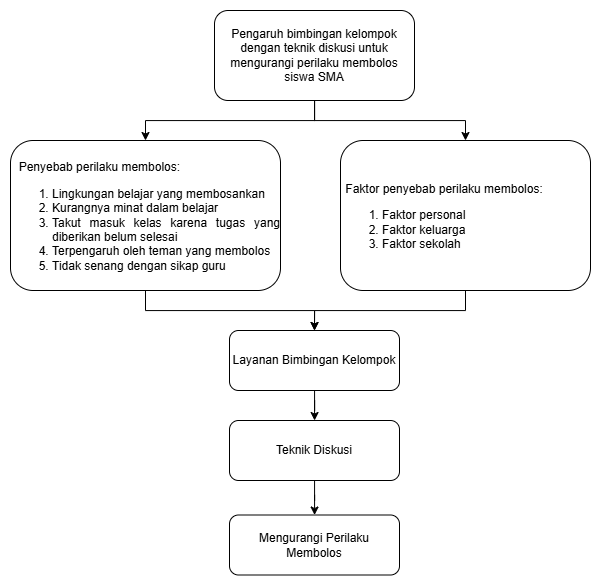

The diagram above was exported from draw.io. Its source (the exported page's mxGraphModel, read from the mxfile embedded in the PNG):
<mxGraphModel dx="1059" dy="657" grid="1" gridSize="10" guides="1" tooltips="1" connect="1" arrows="1" fold="1" page="1" pageScale="1" pageWidth="827" pageHeight="1169" math="0" shadow="0">
  <root>
    <mxCell id="0" />
    <mxCell id="1" parent="0" />
    <mxCell id="2" style="edgeStyle=orthogonalEdgeStyle;rounded=0;orthogonalLoop=1;jettySize=auto;html=1;entryX=0.5;entryY=0;entryDx=0;entryDy=0;" edge="1" source="4" target="6" parent="1">
      <mxGeometry relative="1" as="geometry" />
    </mxCell>
    <mxCell id="3" style="edgeStyle=orthogonalEdgeStyle;rounded=0;orthogonalLoop=1;jettySize=auto;html=1;" edge="1" source="4" target="8" parent="1">
      <mxGeometry relative="1" as="geometry" />
    </mxCell>
    <mxCell id="4" value="Pengaruh bimbingan kelompok dengan teknik diskusi untuk mengurangi perilaku membolos siswa SMA" style="rounded=1;whiteSpace=wrap;html=1;" vertex="1" parent="1">
      <mxGeometry x="314" y="50" width="200" height="90" as="geometry" />
    </mxCell>
    <mxCell id="5" style="edgeStyle=orthogonalEdgeStyle;rounded=0;orthogonalLoop=1;jettySize=auto;html=1;entryX=0.5;entryY=0;entryDx=0;entryDy=0;" edge="1" source="6" target="10" parent="1">
      <mxGeometry relative="1" as="geometry" />
    </mxCell>
    <mxCell id="6" value="&lt;div style=&quot;text-align: justify;&quot;&gt;&lt;br&gt;&lt;/div&gt;&lt;div style=&quot;text-align: justify;&quot;&gt;&lt;span style=&quot;background-color: transparent; color: light-dark(rgb(0, 0, 0), rgb(255, 255, 255));&quot;&gt;&amp;nbsp;Faktor penyebab perilaku membolos:&lt;/span&gt;&lt;/div&gt;&lt;div&gt;&lt;ol&gt;&lt;li style=&quot;text-align: justify;&quot;&gt;Faktor personal&lt;/li&gt;&lt;li style=&quot;text-align: justify;&quot;&gt;Faktor keluarga&lt;/li&gt;&lt;li style=&quot;text-align: justify;&quot;&gt;Faktor sekolah&lt;/li&gt;&lt;/ol&gt;&lt;/div&gt;" style="rounded=1;whiteSpace=wrap;html=1;align=left;" vertex="1" parent="1">
      <mxGeometry x="440" y="180" width="250" height="150" as="geometry" />
    </mxCell>
    <mxCell id="7" style="edgeStyle=orthogonalEdgeStyle;rounded=0;orthogonalLoop=1;jettySize=auto;html=1;entryX=0.5;entryY=0;entryDx=0;entryDy=0;" edge="1" source="8" target="10" parent="1">
      <mxGeometry relative="1" as="geometry" />
    </mxCell>
    <mxCell id="8" value="&lt;div style=&quot;text-align: justify;&quot;&gt;&lt;br&gt;&lt;/div&gt;&lt;div style=&quot;text-align: justify;&quot;&gt;&lt;span style=&quot;background-color: transparent; color: light-dark(rgb(0, 0, 0), rgb(255, 255, 255));&quot;&gt;&amp;nbsp; Penyebab perilaku membolos:&lt;/span&gt;&lt;/div&gt;&lt;div&gt;&lt;ol&gt;&lt;li style=&quot;text-align: justify;&quot;&gt;Lingkungan belajar yang membosankan&lt;/li&gt;&lt;li style=&quot;text-align: justify;&quot;&gt;Kurangnya minat dalam belajar&lt;/li&gt;&lt;li style=&quot;text-align: justify;&quot;&gt;Takut masuk kelas karena tugas yang diberikan belum selesai&lt;/li&gt;&lt;li style=&quot;text-align: justify;&quot;&gt;Terpengaruh oleh teman yang membolos&lt;/li&gt;&lt;li style=&quot;text-align: justify;&quot;&gt;Tidak senang dengan sikap guru&lt;/li&gt;&lt;/ol&gt;&lt;/div&gt;" style="rounded=1;whiteSpace=wrap;html=1;align=left;" vertex="1" parent="1">
      <mxGeometry x="110" y="180" width="270" height="150" as="geometry" />
    </mxCell>
    <mxCell id="9" value="" style="edgeStyle=orthogonalEdgeStyle;rounded=0;orthogonalLoop=1;jettySize=auto;html=1;" edge="1" source="10" target="13" parent="1">
      <mxGeometry relative="1" as="geometry" />
    </mxCell>
    <mxCell id="10" value="Layanan Bimbingan Kelompok" style="rounded=1;whiteSpace=wrap;html=1;align=center;" vertex="1" parent="1">
      <mxGeometry x="329" y="370" width="170" height="60" as="geometry" />
    </mxCell>
    <mxCell id="11" value="Mengurangi Perilaku Membolos" style="rounded=1;whiteSpace=wrap;html=1;align=center;" vertex="1" parent="1">
      <mxGeometry x="329" y="554.5" width="170" height="60" as="geometry" />
    </mxCell>
    <mxCell id="12" value="" style="edgeStyle=orthogonalEdgeStyle;rounded=0;orthogonalLoop=1;jettySize=auto;html=1;" edge="1" source="13" target="11" parent="1">
      <mxGeometry relative="1" as="geometry" />
    </mxCell>
    <mxCell id="13" value="Teknik Diskusi" style="rounded=1;whiteSpace=wrap;html=1;align=center;" vertex="1" parent="1">
      <mxGeometry x="329" y="460" width="170" height="60" as="geometry" />
    </mxCell>
  </root>
</mxGraphModel>